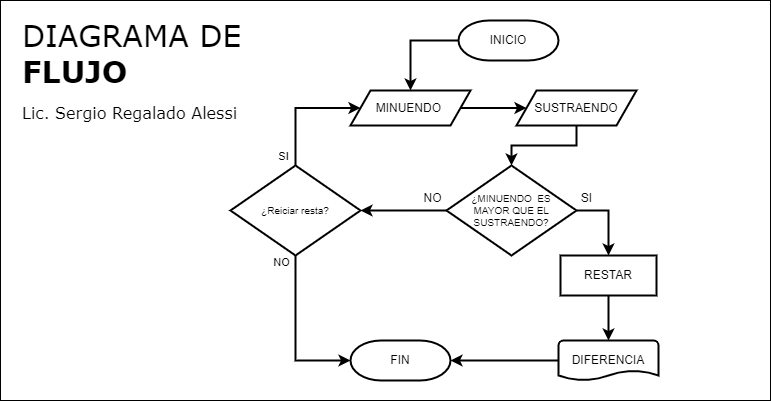

The diagram above was exported from draw.io. Its source (the exported page's mxGraphModel, read from the mxfile embedded in the PNG):
<mxGraphModel dx="2261" dy="2023" grid="1" gridSize="10" guides="1" tooltips="1" connect="1" arrows="1" fold="1" page="1" pageScale="1" pageWidth="827" pageHeight="1169" math="0" shadow="0">
  <root>
    <mxCell id="0" />
    <mxCell id="1" parent="0" />
    <mxCell id="K-CbQC-Y4YUqFM_OtvEj-3" value="&lt;span style=&quot;font-weight: normal;&quot;&gt;DIAGRAMA DE&lt;/span&gt;&lt;br&gt;FLUJO&lt;font style=&quot;font-size: 16px;&quot;&gt;&lt;br&gt;&lt;font style=&quot;font-size: 16px; font-weight: normal;&quot;&gt;Lic. Sergio Regalado Alessi&lt;/font&gt;&lt;/font&gt;" style="rounded=0;whiteSpace=wrap;html=1;align=left;verticalAlign=top;fontSize=30;fontStyle=1;spacingTop=10;spacing=2;spacingLeft=20;fontFamily=Verdana;" parent="1" vertex="1">
      <mxGeometry x="-800" y="-170" width="770" height="400" as="geometry" />
    </mxCell>
    <mxCell id="P6BUN6JhexfaeXETnnHz-18" style="rounded=0;orthogonalLoop=1;jettySize=auto;html=1;strokeWidth=2;fontSize=10;entryX=0.5;entryY=0;entryDx=0;entryDy=0;exitX=0;exitY=0.5;exitDx=0;exitDy=0;exitPerimeter=0;edgeStyle=orthogonalEdgeStyle;" parent="1" source="P6BUN6JhexfaeXETnnHz-19" target="P6BUN6JhexfaeXETnnHz-27" edge="1">
      <mxGeometry relative="1" as="geometry">
        <mxPoint x="-344" y="-60" as="targetPoint" />
      </mxGeometry>
    </mxCell>
    <mxCell id="P6BUN6JhexfaeXETnnHz-19" value="INICIO" style="strokeWidth=2;html=1;shape=mxgraph.flowchart.terminator;whiteSpace=wrap;" parent="1" vertex="1">
      <mxGeometry x="-342" y="-150" width="100" height="40" as="geometry" />
    </mxCell>
    <mxCell id="P6BUN6JhexfaeXETnnHz-20" value="FIN" style="strokeWidth=2;html=1;shape=mxgraph.flowchart.terminator;whiteSpace=wrap;" parent="1" vertex="1">
      <mxGeometry x="-450" y="170" width="100" height="40" as="geometry" />
    </mxCell>
    <mxCell id="P6BUN6JhexfaeXETnnHz-21" style="rounded=0;orthogonalLoop=1;jettySize=auto;html=1;entryX=0.5;entryY=0;entryDx=0;entryDy=0;strokeWidth=2;fontSize=10;exitX=1;exitY=0.5;exitDx=0;exitDy=0;exitPerimeter=0;edgeStyle=orthogonalEdgeStyle;" parent="1" source="P6BUN6JhexfaeXETnnHz-25" target="P6BUN6JhexfaeXETnnHz-32" edge="1">
      <mxGeometry relative="1" as="geometry" />
    </mxCell>
    <mxCell id="P6BUN6JhexfaeXETnnHz-22" value="SI" style="edgeLabel;html=1;align=center;verticalAlign=middle;resizable=0;points=[];fontSize=12;" parent="P6BUN6JhexfaeXETnnHz-21" vertex="1" connectable="0">
      <mxGeometry x="-0.5793" relative="1" as="geometry">
        <mxPoint x="-7" y="-13" as="offset" />
      </mxGeometry>
    </mxCell>
    <mxCell id="P6BUN6JhexfaeXETnnHz-23" style="rounded=0;orthogonalLoop=1;jettySize=auto;html=1;entryX=1;entryY=0.5;entryDx=0;entryDy=0;strokeWidth=2;fontSize=10;exitX=0;exitY=0.5;exitDx=0;exitDy=0;exitPerimeter=0;edgeStyle=orthogonalEdgeStyle;entryPerimeter=0;" parent="1" source="P6BUN6JhexfaeXETnnHz-25" target="tZxBbhdwNtMLYsVvOG_x-1" edge="1">
      <mxGeometry relative="1" as="geometry">
        <mxPoint x="-254" y="95" as="targetPoint" />
      </mxGeometry>
    </mxCell>
    <mxCell id="P6BUN6JhexfaeXETnnHz-24" value="NO" style="edgeLabel;html=1;align=center;verticalAlign=middle;resizable=0;points=[];fontSize=12;" parent="P6BUN6JhexfaeXETnnHz-23" vertex="1" connectable="0">
      <mxGeometry x="-0.6052" y="1" relative="1" as="geometry">
        <mxPoint x="2" y="-14" as="offset" />
      </mxGeometry>
    </mxCell>
    <mxCell id="P6BUN6JhexfaeXETnnHz-25" value="¿MINUENDO&amp;nbsp; ES &lt;br&gt;&amp;nbsp;MAYOR QUE EL&amp;nbsp;&lt;br&gt;SUSTRAENDO?" style="strokeWidth=2;html=1;shape=mxgraph.flowchart.decision;whiteSpace=wrap;fontSize=10;spacing=0;spacingTop=0;align=center;" parent="1" vertex="1">
      <mxGeometry x="-354" y="-5" width="130" height="90" as="geometry" />
    </mxCell>
    <mxCell id="P6BUN6JhexfaeXETnnHz-26" style="edgeStyle=none;rounded=0;orthogonalLoop=1;jettySize=auto;html=1;strokeWidth=2;fontSize=12;entryX=0;entryY=0.5;entryDx=0;entryDy=0;" parent="1" source="P6BUN6JhexfaeXETnnHz-27" target="P6BUN6JhexfaeXETnnHz-29" edge="1">
      <mxGeometry relative="1" as="geometry">
        <mxPoint x="-104" y="-40" as="targetPoint" />
      </mxGeometry>
    </mxCell>
    <mxCell id="P6BUN6JhexfaeXETnnHz-27" value="MINUENDO&amp;nbsp;" style="shape=parallelogram;perimeter=parallelogramPerimeter;whiteSpace=wrap;html=1;fixedSize=1;strokeWidth=2;" parent="1" vertex="1">
      <mxGeometry x="-450" y="-80" width="120" height="35" as="geometry" />
    </mxCell>
    <mxCell id="P6BUN6JhexfaeXETnnHz-28" style="rounded=0;orthogonalLoop=1;jettySize=auto;html=1;entryX=0.5;entryY=0;entryDx=0;entryDy=0;entryPerimeter=0;strokeWidth=2;fontSize=12;edgeStyle=orthogonalEdgeStyle;" parent="1" source="P6BUN6JhexfaeXETnnHz-29" target="P6BUN6JhexfaeXETnnHz-25" edge="1">
      <mxGeometry relative="1" as="geometry" />
    </mxCell>
    <mxCell id="P6BUN6JhexfaeXETnnHz-29" value="SUSTRAENDO" style="shape=parallelogram;perimeter=parallelogramPerimeter;whiteSpace=wrap;html=1;fixedSize=1;strokeWidth=2;" parent="1" vertex="1">
      <mxGeometry x="-284" y="-80" width="120" height="35" as="geometry" />
    </mxCell>
    <mxCell id="P6BUN6JhexfaeXETnnHz-30" style="edgeStyle=orthogonalEdgeStyle;rounded=0;orthogonalLoop=1;jettySize=auto;html=1;entryX=1;entryY=0.5;entryDx=0;entryDy=0;entryPerimeter=0;strokeWidth=2;fontSize=12;exitX=0;exitY=0.5;exitDx=0;exitDy=0;exitPerimeter=0;" parent="1" source="P6BUN6JhexfaeXETnnHz-33" target="P6BUN6JhexfaeXETnnHz-20" edge="1">
      <mxGeometry relative="1" as="geometry" />
    </mxCell>
    <mxCell id="P6BUN6JhexfaeXETnnHz-31" style="edgeStyle=orthogonalEdgeStyle;rounded=0;orthogonalLoop=1;jettySize=auto;html=1;strokeWidth=2;fontSize=12;" parent="1" source="P6BUN6JhexfaeXETnnHz-32" target="P6BUN6JhexfaeXETnnHz-33" edge="1">
      <mxGeometry relative="1" as="geometry" />
    </mxCell>
    <mxCell id="P6BUN6JhexfaeXETnnHz-32" value="RESTAR" style="rounded=0;whiteSpace=wrap;html=1;strokeWidth=2;" parent="1" vertex="1">
      <mxGeometry x="-240" y="85" width="96" height="40" as="geometry" />
    </mxCell>
    <mxCell id="P6BUN6JhexfaeXETnnHz-33" value="DIFERENCIA" style="strokeWidth=2;html=1;shape=mxgraph.flowchart.document2;whiteSpace=wrap;size=0.25;" parent="1" vertex="1">
      <mxGeometry x="-242" y="170" width="100" height="40" as="geometry" />
    </mxCell>
    <mxCell id="tZxBbhdwNtMLYsVvOG_x-2" style="edgeStyle=orthogonalEdgeStyle;rounded=0;orthogonalLoop=1;jettySize=auto;html=1;entryX=0;entryY=0.5;entryDx=0;entryDy=0;strokeWidth=2;" edge="1" parent="1" source="tZxBbhdwNtMLYsVvOG_x-1" target="P6BUN6JhexfaeXETnnHz-27">
      <mxGeometry relative="1" as="geometry">
        <Array as="points">
          <mxPoint x="-505" y="-62" />
        </Array>
      </mxGeometry>
    </mxCell>
    <mxCell id="tZxBbhdwNtMLYsVvOG_x-5" value="SI" style="edgeLabel;html=1;align=center;verticalAlign=middle;resizable=0;points=[];" vertex="1" connectable="0" parent="tZxBbhdwNtMLYsVvOG_x-2">
      <mxGeometry x="-0.7061" y="-1" relative="1" as="geometry">
        <mxPoint x="-14" y="8" as="offset" />
      </mxGeometry>
    </mxCell>
    <mxCell id="tZxBbhdwNtMLYsVvOG_x-3" style="edgeStyle=orthogonalEdgeStyle;rounded=0;orthogonalLoop=1;jettySize=auto;html=1;entryX=0;entryY=0.5;entryDx=0;entryDy=0;entryPerimeter=0;strokeWidth=2;" edge="1" parent="1" source="tZxBbhdwNtMLYsVvOG_x-1" target="P6BUN6JhexfaeXETnnHz-20">
      <mxGeometry relative="1" as="geometry" />
    </mxCell>
    <mxCell id="tZxBbhdwNtMLYsVvOG_x-4" value="NO" style="edgeLabel;html=1;align=center;verticalAlign=middle;resizable=0;points=[];" vertex="1" connectable="0" parent="tZxBbhdwNtMLYsVvOG_x-3">
      <mxGeometry x="-0.8125" y="2" relative="1" as="geometry">
        <mxPoint x="-17" y="-9" as="offset" />
      </mxGeometry>
    </mxCell>
    <mxCell id="tZxBbhdwNtMLYsVvOG_x-1" value="¿Reiciar resta?" style="strokeWidth=2;html=1;shape=mxgraph.flowchart.decision;whiteSpace=wrap;fontSize=10;spacing=0;spacingTop=0;align=center;" vertex="1" parent="1">
      <mxGeometry x="-570" y="-5" width="130" height="90" as="geometry" />
    </mxCell>
  </root>
</mxGraphModel>